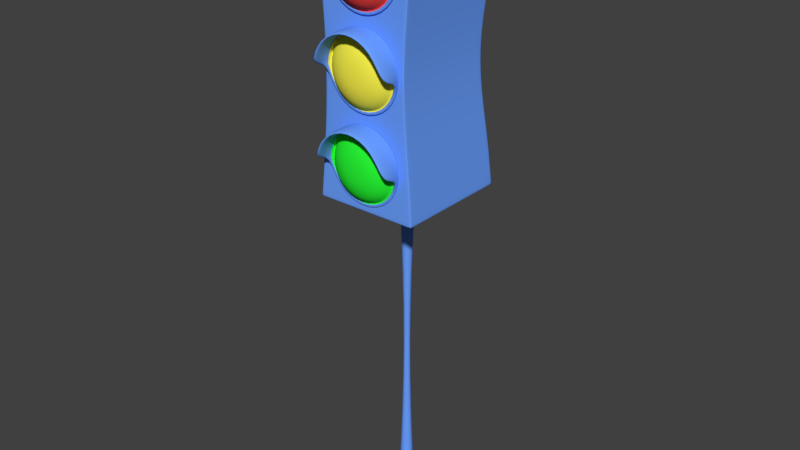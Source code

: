 # Source: Sem_foro_07.blend  (saved by Blender 2.79.0; exported with 4.5.12 LTS)
import bpy
from mathutils import Matrix  # noqa: F401  (used for matrix-valued properties, if any)

bpy.ops.wm.read_factory_settings(use_empty=True)
scene = bpy.context.scene
scene.name = 'Scene'

# ---- collections
col_collection_1 = bpy.data.collections.new('Collection 1'); scene.collection.children.link(col_collection_1)

# ---- materials (node trees are filled in below, after node groups)
mat_azul = bpy.data.materials.new('Azul')
mat_azul.alpha_threshold = 0.0
mat_azul.use_transparent_shadow = False
mat_azul.diffuse_color = (0.1481, 0.3534, 1.0, 1.0)
mat_azul.roughness = 0.5
mat_vermelho = bpy.data.materials.new('Vermelho')
mat_vermelho.alpha_threshold = 0.0
mat_vermelho.use_transparent_shadow = False
mat_vermelho.diffuse_color = (1.0, 0.06296, 0.05203, 1.0)
mat_vermelho.roughness = 0.5
mat_amarelo = bpy.data.materials.new('Amarelo')
mat_amarelo.alpha_threshold = 0.0
mat_amarelo.use_transparent_shadow = False
mat_amarelo.diffuse_color = (1.0, 0.9361, 0.07555, 1.0)
mat_amarelo.roughness = 0.5
mat_verde = bpy.data.materials.new('Verde')
mat_verde.alpha_threshold = 0.0
mat_verde.use_transparent_shadow = False
mat_verde.diffuse_color = (0.02304, 1.0, 0.0394, 1.0)
mat_verde.roughness = 0.5

# ---- material node trees

# ---- world
world_world = bpy.data.worlds.new('World'); scene.world = world_world
world_world.color = (0.05088, 0.05088, 0.05088)
world_world.use_sun_shadow = False
world_world.sun_shadow_jitter_overblur = 0.0
world_world.cycles.sampling_method = 'MANUAL'

# ---- meshes
me_cube_001 = bpy.data.meshes.new('Cube.001')
me_cube_001.from_pydata([(-0.7932, -0.8972, -1.0), (-0.7932, -0.8972, 1.0), (-0.7932, 0.9101, -1.0), (-0.7932, 0.91, 1.0), (0.7932, -0.8972, -1.0), (0.7931, -0.8972, 1.0), (0.7932, 0.9101, -1.0), (0.7931, 0.91, 1.0), (-3.111e-08, 0.125, -3.487), (-3.111e-08, 0.125, -0.9999), (0.08838, 0.08838, -3.487), (0.08839, 0.08839, -0.9999), (0.125, 2.173e-09, -3.487), (0.125, 2.173e-09, -0.9999), (0.08838, -0.08838, -3.487), (0.08839, -0.08839, -0.9999), (-4.203e-08, -0.125, -3.487), (-4.203e-08, -0.125, -0.9999), (-0.08838, -0.08838, -3.487), (-0.08839, -0.08839, -0.9999), (-0.125, 9.127e-09, -3.487), (-0.125, 9.127e-09, -0.9999), (-0.08838, 0.08838, -3.487), (-0.08839, 0.08839, -0.9999), (-1.751e-07, 0.6017, -3.563), (-1.751e-07, 0.6017, -3.487), (0.4254, 0.4254, -3.563), (0.4254, 0.4254, -3.487), (0.6017, -1.901e-08, -3.563), (0.6017, -1.901e-08, -3.487), (0.4254, -0.4254, -3.563), (0.4254, -0.4254, -3.487), (-2.277e-07, -0.6017, -3.563), (-2.277e-07, -0.6017, -3.487), (-0.4254, -0.4254, -3.563), (-0.4254, -0.4254, -3.487), (-0.6017, 1.447e-08, -3.563), (-0.6017, 1.447e-08, -3.487), (-0.4254, 0.4254, -3.563), (-0.4254, 0.4254, -3.487), (-1.751e-07, 0.6017, -3.489), (0.4254, 0.4254, -3.489), (0.6017, -1.901e-08, -3.489), (0.4254, -0.4254, -3.489), (-2.277e-07, -0.6017, -3.489), (-0.4254, -0.4254, -3.489), (-0.6017, 1.447e-08, -3.489), (-0.4254, 0.4254, -3.489), (0.4254, 0.4254, -3.561), (0.6017, -1.901e-08, -3.561), (0.4254, -0.4254, -3.561), (-2.277e-07, -0.6017, -3.561), (-0.4254, -0.4254, -3.561), (-0.6017, 1.447e-08, -3.561), (-0.4254, 0.4254, -3.561), (-1.751e-07, 0.6017, -3.561), (-3.111e-08, 0.125, -3.487), (0.08838, 0.08838, -3.487), (0.125, 2.173e-09, -3.487), (0.08838, -0.08838, -3.487), (-4.203e-08, -0.125, -3.487), (-0.08838, -0.08838, -3.487), (-0.125, 9.127e-09, -3.487), (-0.08838, 0.08838, -3.487), (-3.111e-08, 0.125, -1.004), (0.08838, 0.08838, -1.004), (0.125, 2.173e-09, -1.004), (0.08838, -0.08838, -1.004), (-4.203e-08, -0.125, -1.004), (-0.08838, -0.08838, -1.004), (-0.125, 9.127e-09, -1.004), (-0.08838, 0.08838, -1.004), (-0.7893, -0.8957, -0.97), (-0.7893, 0.9091, -0.97), (0.7893, 0.9092, -0.97), (0.7893, -0.8957, -0.97), (-0.7893, -0.8957, 0.9704), (-0.7893, 0.9091, 0.9704), (0.7893, 0.9092, 0.9704), (0.7893, -0.8957, 0.9704), (0.7694, 0.91, -1.0), (0.7693, 0.91, 1.0), (0.7694, -0.8971, -1.0), (0.7693, -0.8971, 1.0), (0.7656, -0.8956, -0.97), (0.7656, 0.9091, -0.97), (0.7656, -0.8956, 0.9704), (0.7656, 0.9091, 0.9704), (-0.7698, 0.91, -1.0), (-0.7697, -0.8971, 1.0), (-0.766, -0.8956, -0.97), (-0.766, -0.8956, 0.9704), (-0.7697, 0.91, 1.0), (-0.7698, -0.8971, -1.0), (-0.766, 0.9091, -0.97), (-0.766, 0.9091, 0.9704), (-0.7932, -0.8697, -1.0), (-0.7931, -0.8696, 1.0), (0.7932, -0.8697, -1.0), (0.7931, -0.8696, 1.0), (0.7893, -0.8681, -0.97), (-0.7893, -0.8681, -0.97), (0.7893, -0.8681, 0.9704), (-0.7893, -0.8681, 0.9704), (0.7693, -0.8696, 1.0), (0.7694, -0.8696, -1.0), (-0.7698, -0.8696, -1.0), (-0.7697, -0.8696, 1.0), (-0.7931, 0.8836, 1.0), (0.7932, 0.8836, -1.0), (-0.7893, 0.8827, -0.97), (-0.7893, 0.8827, 0.9704), (-0.7932, 0.8836, -1.0), (0.7931, 0.8836, 1.0), (0.7893, 0.8827, -0.97), (0.7893, 0.8827, 0.9704), (0.7693, 0.8835, 1.0), (0.7694, 0.8835, -1.0), (-0.7698, 0.8835, -1.0), (-0.7697, 0.8835, 1.0), (0.4134, -0.8857, 0.4433), (0.5848, -0.8857, 0.6501), (0.5064, -1.003, 0.6501), (-0.675, 0.7712, 0.3236), (-0.675, 0.7712, -0.3232), (0.675, 0.7712, 0.3236), (0.675, 0.7712, -0.3232), (0.675, -0.8789, 0.3236), (0.675, -0.8789, -0.3232), (-0.675, -0.8789, -0.3232), (-0.675, -0.8789, 0.3236), (0.6548, 0.771, 0.3236), (0.6548, 0.771, -0.3232), (0.6548, -0.879, 0.3236), (0.6548, -0.879, -0.3232), (-0.6551, 0.771, 0.3236), (-0.6551, 0.771, -0.3232), (-0.6551, -0.879, 0.3236), (-0.6551, -0.879, -0.3232), (-0.6749, -0.8522, 0.3236), (-0.6749, -0.8522, -0.3232), (0.6749, -0.8522, 0.3236), (0.6749, -0.8522, -0.3232), (0.6749, 0.7447, 0.3236), (0.6749, 0.7447, -0.3232), (-0.6749, 0.7447, 0.3236), (-0.6749, 0.7447, -0.3232), (0.2923, -1.088, 0.6501), (-0.000222, -1.12, 0.6501), (0.2066, -1.088, 0.7535), (0.358, -1.003, 0.8292), (0.4134, -0.8857, 0.857), (0.358, -1.003, 0.471), (0.2066, -1.088, 0.5467), (-0.000222, -0.8857, 0.3576), (-0.000222, -1.003, 0.3968), (-0.000222, -1.088, 0.5039), (-0.4139, -0.8857, 0.4433), (-0.3585, -1.003, 0.471), (-0.2071, -1.088, 0.5467), (-0.5852, -0.8857, 0.6501), (-0.5068, -1.003, 0.6501), (-0.2927, -1.088, 0.6501), (-0.4139, -0.8857, 0.857), (-0.3585, -1.003, 0.8292), (-0.2071, -1.088, 0.7535), (-0.000222, -0.8857, 0.9426), (-0.000222, -1.003, 0.9034), (-0.000222, -1.088, 0.7964), (0.4548, -0.8857, 0.4226), (0.6433, -0.8857, 0.6501), (0.4548, -0.8857, 0.8776), (-0.000222, -0.8857, 0.3284), (-0.4552, -0.8857, 0.4226), (-0.6437, -0.8857, 0.6501), (-0.4552, -0.8857, 0.8776), (-0.000222, -0.8857, 0.9719), (0.4134, -0.915, 0.4433), (0.5848, -0.915, 0.6501), (0.4134, -0.915, 0.857), (-0.000222, -0.915, 0.3576), (-0.4139, -0.915, 0.4433), (-0.5852, -0.915, 0.6501), (-0.4139, -0.915, 0.857), (-0.000222, -0.915, 0.9426), (0.4548, -0.915, 0.4226), (0.6433, -0.915, 0.6501), (0.4548, -0.915, 0.8776), (-0.000222, -0.915, 0.3284), (-0.4552, -0.915, 0.4226), (-0.6437, -0.915, 0.6501), (-0.4552, -0.915, 0.8776), (-0.000222, -0.915, 0.9719), (0.5848, -1.237, 0.6501), (0.4134, -1.237, 0.857), (-0.5852, -1.237, 0.6501), (-0.4139, -1.237, 0.857), (-0.000222, -1.237, 0.9426), (0.6433, -1.237, 0.6501), (0.4548, -1.237, 0.8776), (-0.6437, -1.237, 0.6501), (-0.4552, -1.237, 0.8776), (-0.000222, -1.237, 0.9719), (0.4134, -0.8857, -0.213), (0.5848, -0.8857, -0.006208), (0.5064, -1.003, -0.006208), (0.2923, -1.088, -0.006208), (-0.000222, -1.12, -0.006208), (0.2066, -1.088, 0.09721), (0.358, -1.003, 0.1729), (0.4134, -0.8857, 0.2006), (0.358, -1.003, -0.1853), (0.2066, -1.088, -0.1096), (-0.000222, -0.8857, -0.2987), (-0.000222, -1.003, -0.2595), (-0.000222, -1.088, -0.1525), (-0.4139, -0.8857, -0.213), (-0.3585, -1.003, -0.1853), (-0.2071, -1.088, -0.1096), (-0.5852, -0.8857, -0.006208), (-0.5068, -1.003, -0.006208), (-0.2927, -1.088, -0.006208), (-0.4139, -0.8857, 0.2006), (-0.3585, -1.003, 0.1729), (-0.2071, -1.088, 0.09721), (-0.000222, -0.8857, 0.2863), (-0.000222, -1.003, 0.2471), (-0.000222, -1.088, 0.14), (0.4548, -0.8857, -0.2337), (0.6433, -0.8857, -0.006208), (0.4548, -0.8857, 0.2213), (-0.000222, -0.8857, -0.328), (-0.4552, -0.8857, -0.2337), (-0.6437, -0.8857, -0.006208), (-0.4552, -0.8857, 0.2213), (-0.000222, -0.8857, 0.3155), (0.4134, -0.915, -0.213), (0.5848, -0.915, -0.006208), (0.4134, -0.915, 0.2006), (-0.000222, -0.915, -0.2987), (-0.4139, -0.915, -0.213), (-0.5852, -0.915, -0.006208), (-0.4139, -0.915, 0.2006), (-0.000222, -0.915, 0.2863), (0.4548, -0.915, -0.2337), (0.6433, -0.915, -0.006208), (0.4548, -0.915, 0.2213), (-0.000222, -0.915, -0.328), (-0.4552, -0.915, -0.2337), (-0.6437, -0.915, -0.006208), (-0.4552, -0.915, 0.2213), (-0.000222, -0.915, 0.3155), (0.5848, -1.237, -0.006208), (0.4134, -1.237, 0.2006), (-0.5852, -1.237, -0.006208), (-0.4139, -1.237, 0.2006), (-0.000222, -1.237, 0.2863), (0.6433, -1.237, -0.006208), (0.4548, -1.237, 0.2213), (-0.6437, -1.237, -0.006208), (-0.4552, -1.237, 0.2213), (-0.000222, -1.237, 0.3155), (0.4134, -0.8857, -0.8692), (0.5848, -0.8857, -0.6624), (0.5064, -1.003, -0.6624), (0.2923, -1.088, -0.6624), (-0.000222, -1.12, -0.6624), (0.2066, -1.088, -0.559), (0.358, -1.003, -0.4833), (0.4134, -0.8857, -0.4555), (0.358, -1.003, -0.8415), (0.2066, -1.088, -0.7658), (-0.000222, -0.8857, -0.9549), (-0.000222, -1.003, -0.9157), (-0.000222, -1.088, -0.8086), (-0.4139, -0.8857, -0.8692), (-0.3585, -1.003, -0.8415), (-0.2071, -1.088, -0.7658), (-0.5852, -0.8857, -0.6624), (-0.5068, -1.003, -0.6624), (-0.2927, -1.088, -0.6624), (-0.4139, -0.8857, -0.4555), (-0.3585, -1.003, -0.4833), (-0.2071, -1.088, -0.559), (-0.000222, -0.8857, -0.3699), (-0.000222, -1.003, -0.4091), (-0.000222, -1.088, -0.5161), (0.4548, -0.8857, -0.8899), (0.6433, -0.8857, -0.6624), (0.4548, -0.8857, -0.4349), (-0.000222, -0.8857, -0.9841), (-0.4552, -0.8857, -0.8899), (-0.6437, -0.8857, -0.6624), (-0.4552, -0.8857, -0.4349), (-0.000222, -0.8857, -0.3406), (0.4134, -0.915, -0.8692), (0.5848, -0.915, -0.6624), (0.4134, -0.915, -0.4555), (-0.000222, -0.915, -0.9549), (-0.4139, -0.915, -0.8692), (-0.5852, -0.915, -0.6624), (-0.4139, -0.915, -0.4555), (-0.000222, -0.915, -0.3699), (0.4548, -0.915, -0.8899), (0.6433, -0.915, -0.6624), (0.4548, -0.915, -0.4349), (-0.000222, -0.915, -0.9841), (-0.4552, -0.915, -0.8899), (-0.6437, -0.915, -0.6624), (-0.4552, -0.915, -0.4349), (-0.000222, -0.915, -0.3406), (0.5848, -1.237, -0.6624), (0.4134, -1.237, -0.4555), (-0.5852, -1.237, -0.6624), (-0.4139, -1.237, -0.4555), (-0.000222, -1.237, -0.3699), (0.6433, -1.237, -0.6624), (0.4548, -1.237, -0.4349), (-0.6437, -1.237, -0.6624), (-0.4552, -1.237, -0.4349), (-0.000222, -1.237, -0.3406), (-0.6481, 0.7156, 0.000225), (0.6481, 0.7156, 0.000225), (0.6481, -0.8859, 0.000225), (-0.6481, -0.8859, 0.000225), (0.6287, 0.7155, 0.000225), (0.6287, -0.8859, 0.000225), (-0.629, 0.7155, 0.000225), (-0.629, -0.8859, 0.000225), (-0.648, -0.8595, 0.000225), (0.648, -0.8595, 0.000225), (0.648, 0.6891, 0.000225), (-0.648, 0.6891, 0.000225), (-0.7333, -0.8768, 0.647), (-0.7333, 0.8683, 0.647), (0.7333, 0.8683, 0.647), (0.7333, -0.8768, 0.647), (0.7113, 0.868, 0.647), (0.7113, -0.8768, 0.647), (-0.7117, 0.868, 0.647), (-0.7117, -0.8768, 0.647), (-0.7333, -0.8492, 0.647), (0.7332, -0.8492, 0.647), (0.7332, 0.8418, 0.647), (-0.7333, 0.8418, 0.647), (-0.7333, 0.8683, -0.6466), (0.7333, 0.8683, -0.6466), (0.7333, -0.8768, -0.6466), (0.7113, 0.868, -0.6466), (0.7113, -0.8768, -0.6466), (-0.7117, 0.868, -0.6466), (-0.7117, -0.8768, -0.6466), (-0.7333, -0.8492, -0.6466), (0.7332, -0.8492, -0.6466), (0.7332, 0.8418, -0.6466), (-0.7333, 0.8418, -0.6466), (-0.7333, -0.8768, -0.6466), (0.6252, 0.7512, 1.077), (0.2238, 0.2141, 0.9959), (0.6252, -0.7708, 1.077), (0.2238, -0.2339, 0.9959), (-0.6256, 0.7512, 1.077), (-0.2242, 0.2141, 0.9959), (-0.6256, -0.7708, 1.077), (-0.2242, -0.2339, 0.9959), (0.6252, -0.7708, 1.0), (0.6252, 0.7512, 1.0), (-0.6256, 0.7512, 1.0), (-0.6256, -0.7708, 1.0), (-0.6256, -0.7708, 1.001), (0.6252, -0.7708, 1.001), (0.6252, 0.7512, 1.001), (-0.6256, 0.7512, 1.001), (0.6252, -0.7566, 1.077), (-0.6256, -0.7566, 1.077), (-0.6256, -0.7566, 1.0), (0.6252, -0.7566, 1.0), (-0.6256, -0.7566, 1.001), (0.6252, -0.7566, 1.001), (-0.6256, 0.7394, 1.077), (-0.6256, 0.7394, 1.0), (-0.6256, 0.7394, 1.001), (0.6252, 0.7394, 1.077), (0.6252, 0.7394, 1.0), (0.6252, 0.7394, 1.001), (0.01279, 0.01279, -2.245), (0.01809, 1.908e-09, -2.245), (0.01279, -0.01279, -2.245), (-3.715e-08, -0.01809, -2.245), (-0.01279, -0.01279, -2.245), (-0.01809, 2.914e-09, -2.245), (-0.01279, 0.01279, -2.245), (-3.557e-08, 0.01809, -2.245)], [], [(111, 108, 3, 77), (87, 81, 7, 78), (102, 99, 5, 79), (91, 89, 1, 76), (105, 98, 4, 82), (107, 97, 1, 89), (64, 9, 11, 65), (65, 11, 13, 66), (66, 13, 15, 67), (67, 15, 17, 68), (68, 17, 19, 69), (69, 19, 21, 70), (70, 21, 23, 71), (71, 23, 9, 64), (40, 25, 27, 41), (41, 27, 29, 42), (42, 29, 31, 43), (43, 31, 33, 44), (44, 33, 35, 45), (45, 35, 37, 46), (27, 25, 39, 37, 35, 33, 31, 29), (46, 37, 39, 47), (47, 39, 25, 40), (24, 26, 28, 30, 32, 34, 36, 38), (54, 47, 40, 55), (53, 46, 47, 54), (52, 45, 46, 53), (51, 44, 45, 52), (50, 43, 44, 51), (49, 42, 43, 50), (48, 41, 42, 49), (55, 40, 41, 48), (24, 55, 48, 26), (26, 48, 49, 28), (28, 49, 50, 30), (30, 50, 51, 32), (32, 51, 52, 34), (34, 52, 53, 36), (36, 53, 54, 38), (38, 54, 55, 24), (22, 63, 56, 8), (20, 62, 63, 22), (18, 61, 62, 20), (16, 60, 61, 18), (14, 59, 60, 16), (12, 58, 59, 14), (10, 57, 58, 12), (8, 56, 57, 10), (391, 71, 64, 392), (390, 70, 71, 391), (389, 69, 70, 390), (388, 68, 69, 389), (387, 67, 68, 388), (386, 66, 67, 387), (385, 65, 66, 386), (392, 64, 65, 385), (93, 90, 72, 0), (98, 100, 75, 4), (80, 85, 74, 6), (112, 110, 73, 2), (340, 91, 76, 333), (342, 102, 79, 336), (337, 87, 78, 335), (344, 111, 77, 334), (339, 95, 87, 337), (336, 79, 86, 338), (88, 94, 85, 80), (4, 75, 84, 82), (99, 104, 83, 5), (106, 105, 82, 93), (79, 5, 83, 86), (95, 92, 81, 87), (77, 3, 92, 95), (96, 106, 93, 0), (2, 73, 94, 88), (334, 77, 95, 339), (338, 86, 91, 340), (82, 84, 90, 93), (104, 107, 89, 83), (86, 83, 89, 91), (116, 119, 107, 104), (112, 118, 106, 96), (118, 117, 105, 106), (113, 116, 104, 99), (333, 76, 103, 341), (343, 115, 102, 342), (0, 72, 101, 96), (109, 114, 100, 98), (119, 108, 97, 107), (117, 109, 98, 105), (115, 113, 99, 102), (76, 1, 97, 103), (78, 7, 113, 115), (80, 6, 109, 117), (92, 3, 108, 119), (6, 74, 114, 109), (335, 78, 115, 343), (7, 81, 116, 113), (88, 80, 117, 118), (2, 88, 118, 112), (81, 92, 119, 116), (341, 103, 111, 344), (96, 101, 110, 112), (103, 97, 108, 111), (153, 148, 156), (152, 153, 156, 155), (147, 148, 153), (352, 140, 146, 355), (329, 139, 145, 332), (346, 126, 144, 354), (322, 125, 143, 331), (354, 144, 142, 353), (331, 143, 141, 330), (356, 129, 140, 352), (324, 130, 139, 329), (349, 134, 138, 351), (326, 133, 137, 328), (345, 124, 136, 350), (321, 123, 135, 327), (347, 128, 134, 349), (323, 127, 133, 326), (350, 136, 132, 348), (327, 135, 131, 325), (355, 146, 124, 345), (332, 145, 123, 321), (348, 132, 126, 346), (325, 131, 125, 322), (353, 142, 128, 347), (330, 141, 127, 323), (351, 138, 129, 356), (328, 137, 130, 324), (121, 122, 152, 120), (149, 148, 147), (122, 147, 153, 152), (168, 148, 149), (166, 167, 150, 151), (120, 152, 155, 154), (150, 149, 147, 122), (151, 150, 122, 121), (167, 168, 149, 150), (156, 148, 159), (155, 156, 159, 158), (154, 155, 158, 157), (159, 148, 162), (157, 158, 161, 160), (158, 159, 162, 161), (162, 148, 165), (160, 161, 164, 163), (161, 162, 165, 164), (165, 148, 168), (163, 164, 167, 166), (164, 165, 168, 167), (176, 175, 191, 192), (160, 163, 183, 182), (175, 174, 190, 191), (174, 173, 189, 190), (173, 172, 188, 189), (163, 166, 184, 183), (154, 157, 181, 180), (166, 151, 179, 184), (190, 182, 195, 200), (178, 177, 185, 186), (186, 187, 199, 198), (182, 183, 196, 195), (180, 181, 189, 188), (177, 180, 188, 185), (181, 182, 190, 189), (187, 192, 202, 199), (120, 154, 180, 177), (151, 121, 178, 179), (171, 176, 192, 187), (169, 170, 186, 185), (157, 160, 182, 181), (170, 171, 187, 186), (172, 169, 185, 188), (121, 120, 177, 178), (195, 196, 201, 200), (196, 197, 202, 201), (197, 194, 199, 202), (194, 193, 198, 199), (183, 184, 197, 196), (191, 190, 200, 201), (184, 179, 194, 197), (192, 191, 201, 202), (178, 186, 198, 193), (179, 178, 193, 194), (212, 207, 215), (211, 212, 215, 214), (206, 207, 212), (204, 205, 211, 203), (208, 207, 206), (205, 206, 212, 211), (227, 207, 208), (225, 226, 209, 210), (203, 211, 214, 213), (209, 208, 206, 205), (210, 209, 205, 204), (226, 227, 208, 209), (215, 207, 218), (214, 215, 218, 217), (213, 214, 217, 216), (218, 207, 221), (216, 217, 220, 219), (217, 218, 221, 220), (221, 207, 224), (219, 220, 223, 222), (220, 221, 224, 223), (224, 207, 227), (222, 223, 226, 225), (223, 224, 227, 226), (235, 234, 250, 251), (219, 222, 242, 241), (234, 233, 249, 250), (233, 232, 248, 249), (232, 231, 247, 248), (222, 225, 243, 242), (213, 216, 240, 239), (225, 210, 238, 243), (249, 241, 254, 259), (237, 236, 244, 245), (245, 246, 258, 257), (241, 242, 255, 254), (239, 240, 248, 247), (236, 239, 247, 244), (240, 241, 249, 248), (246, 251, 261, 258), (203, 213, 239, 236), (210, 204, 237, 238), (230, 235, 251, 246), (228, 229, 245, 244), (216, 219, 241, 240), (229, 230, 246, 245), (231, 228, 244, 247), (204, 203, 236, 237), (254, 255, 260, 259), (255, 256, 261, 260), (256, 253, 258, 261), (253, 252, 257, 258), (242, 243, 256, 255), (250, 249, 259, 260), (243, 238, 253, 256), (251, 250, 260, 261), (237, 245, 257, 252), (238, 237, 252, 253), (271, 266, 274), (270, 271, 274, 273), (265, 266, 271), (263, 264, 270, 262), (267, 266, 265), (264, 265, 271, 270), (286, 266, 267), (284, 285, 268, 269), (262, 270, 273, 272), (268, 267, 265, 264), (269, 268, 264, 263), (285, 286, 267, 268), (274, 266, 277), (273, 274, 277, 276), (272, 273, 276, 275), (277, 266, 280), (275, 276, 279, 278), (276, 277, 280, 279), (280, 266, 283), (278, 279, 282, 281), (279, 280, 283, 282), (283, 266, 286), (281, 282, 285, 284), (282, 283, 286, 285), (294, 293, 309, 310), (278, 281, 301, 300), (293, 292, 308, 309), (292, 291, 307, 308), (291, 290, 306, 307), (281, 284, 302, 301), (272, 275, 299, 298), (284, 269, 297, 302), (308, 300, 313, 318), (296, 295, 303, 304), (304, 305, 317, 316), (300, 301, 314, 313), (298, 299, 307, 306), (295, 298, 306, 303), (299, 300, 308, 307), (305, 310, 320, 317), (262, 272, 298, 295), (269, 263, 296, 297), (289, 294, 310, 305), (287, 288, 304, 303), (275, 278, 300, 299), (288, 289, 305, 304), (290, 287, 303, 306), (263, 262, 295, 296), (313, 314, 319, 318), (314, 315, 320, 319), (315, 312, 317, 320), (312, 311, 316, 317), (301, 302, 315, 314), (309, 308, 318, 319), (302, 297, 312, 315), (310, 309, 319, 320), (296, 304, 316, 311), (297, 296, 311, 312), (138, 328, 324, 129), (142, 330, 323, 128), (132, 325, 322, 126), (146, 332, 321, 124), (136, 327, 325, 132), (128, 323, 326, 134), (124, 321, 327, 136), (134, 326, 328, 138), (129, 324, 329, 140), (144, 331, 330, 142), (126, 322, 331, 144), (140, 329, 332, 146), (139, 341, 344, 145), (125, 335, 343, 143), (143, 343, 342, 141), (130, 333, 341, 139), (133, 338, 340, 137), (123, 334, 339, 135), (127, 336, 338, 133), (135, 339, 337, 131), (145, 344, 334, 123), (131, 337, 335, 125), (141, 342, 336, 127), (137, 340, 333, 130), (90, 351, 356, 72), (100, 353, 347, 75), (85, 348, 346, 74), (110, 355, 345, 73), (94, 350, 348, 85), (75, 347, 349, 84), (73, 345, 350, 94), (84, 349, 351, 90), (72, 356, 352, 101), (114, 354, 353, 100), (74, 346, 354, 114), (101, 352, 355, 110), (373, 374, 363, 359), (362, 358, 360, 364), (370, 359, 363, 369), (378, 373, 359, 370), (372, 361, 357, 371), (381, 379, 361, 372), (380, 381, 372, 367), (367, 372, 371, 366), (376, 378, 370, 365), (365, 370, 369, 368), (383, 384, 378, 376), (368, 369, 377, 375), (369, 363, 374, 377), (384, 382, 373, 378), (382, 379, 374, 373), (357, 361, 379, 382), (371, 357, 382, 384), (366, 371, 384, 383), (375, 377, 381, 380), (377, 374, 379, 381), (56, 392, 385, 57), (57, 385, 386, 58), (58, 386, 387, 59), (59, 387, 388, 60), (60, 388, 389, 61), (61, 389, 390, 62), (62, 390, 391, 63), (63, 391, 392, 56)])
me_cube_001.polygons.foreach_set('use_smooth', [True] * 366)
me_cube_001.polygons.foreach_set('material_index', [0, 0, 0, 0, 0, 0, 0, 0, 0, 0, 0, 0, 0, 0, 0, 0, 0, 0, 0, 0, 0, 0, 0, 0, 0, 0, 0, 0, 0, 0, 0, 0, 0, 0, 0, 0, 0, 0, 0, 0, 0, 0, 0, 0, 0, 0, 0, 0, 0, 0, 0, 0, 0, 0, 0, 0, 0, 0, 0, 0, 0, 0, 0, 0, 0, 0, 0, 0, 0, 0, 0, 0, 0, 0, 0, 0, 0, 0, 0, 0, 0, 0, 0, 0, 0, 0, 0, 0, 0, 0, 0, 0, 0, 0, 0, 0, 0, 0, 0, 0, 0, 0, 0, 0, 1, 1, 1, 0, 0, 0, 0, 0, 0, 0, 0, 0, 0, 0, 0, 0, 0, 0, 0, 0, 0, 0, 0, 0, 0, 0, 0, 1, 1, 1, 1, 1, 1, 1, 1, 1, 1, 1, 1, 1, 1, 1, 1, 1, 1, 1, 1, 1, 0, 1, 0, 0, 0, 1, 1, 1, 0, 0, 0, 0, 0, 0, 0, 0, 1, 1, 0, 0, 1, 0, 0, 1, 0, 0, 0, 0, 0, 0, 0, 0, 0, 0, 2, 2, 2, 2, 2, 2, 2, 2, 2, 2, 2, 2, 2, 2, 2, 2, 2, 2, 2, 2, 2, 2, 2, 2, 0, 2, 0, 0, 0, 2, 2, 2, 0, 0, 0, 0, 0, 0, 0, 0, 2, 2, 0, 0, 2, 0, 0, 2, 0, 0, 0, 0, 0, 0, 0, 0, 0, 0, 3, 3, 3, 3, 3, 3, 3, 3, 3, 3, 3, 3, 3, 3, 3, 3, 3, 3, 3, 3, 3, 3, 3, 3, 0, 3, 0, 0, 0, 3, 3, 3, 0, 0, 0, 0, 0, 0, 0, 0, 3, 3, 0, 0, 3, 0, 0, 3, 0, 0, 0, 0, 0, 0, 0, 0, 0, 0, 0, 0, 0, 0, 0, 0, 0, 0, 0, 0, 0, 0, 0, 0, 0, 0, 0, 0, 0, 0, 0, 0, 0, 0, 0, 0, 0, 0, 0, 0, 0, 0, 0, 0, 0, 0, 0, 0, 0, 0, 0, 0, 0, 0, 0, 0, 0, 0, 0, 0, 0, 0, 0, 0, 0, 0, 0, 0, 0, 0, 0, 0, 0, 0])
_uv = me_cube_001.uv_layers.new(name='UVMap')
_uv.uv.foreach_set('vector', [0.0, 0.0, 0.0, 0.0, 0.0, 0.0, 0.0, 0.0, 0.0, 0.0, 0.0, 0.0, 0.0, 0.0, 0.0, 0.0, 0.0, 0.0, 0.0, 0.0, 0.0, 0.0, 0.0, 0.0, 0.0, 0.0, 0.0, 0.0, 0.0, 0.0, 0.0, 0.0, 0.0, 0.0, 0.0, 0.0, 0.0, 0.0, 0.0, 0.0, 0.0, 0.0, 0.0, 0.0, 0.0, 0.0, 0.0, 0.0, 0.0, 0.0, 0.0, 0.0, 0.0, 0.0, 0.0, 0.0, 0.0, 0.0, 0.0, 0.0, 0.0, 0.0, 0.0, 0.0, 0.0, 0.0, 0.0, 0.0, 0.0, 0.0, 0.0, 0.0, 0.0, 0.0, 0.0, 0.0, 0.0, 0.0, 0.0, 0.0, 0.0, 0.0, 0.0, 0.0, 0.0, 0.0, 0.0, 0.0, 0.0, 0.0, 0.0, 0.0, 0.0, 0.0, 0.0, 0.0, 0.0, 0.0, 0.0, 0.0, 0.0, 0.0, 0.0, 0.0, 0.0, 0.0, 0.0, 0.0, 0.0, 0.0, 0.0, 0.0, 0.0, 0.0, 0.0, 0.0, 0.0, 0.0, 0.0, 0.0, 0.0, 0.0, 0.0, 0.0, 0.0, 0.0, 0.0, 0.0, 0.0, 0.0, 0.0, 0.0, 0.0, 0.0, 0.0, 0.0, 0.0, 0.0, 0.0, 0.0, 0.0, 0.0, 0.0, 0.0, 0.0, 0.0, 0.0, 0.0, 0.0, 0.0, 0.0, 0.0, 0.0, 0.0, 0.0, 0.0, 0.0, 0.0, 0.0, 0.0, 0.0, 0.0, 0.0, 0.0, 0.0, 0.0, 0.0, 0.0, 0.0, 0.0, 0.0, 0.0, 0.0, 0.0, 0.0, 0.0, 0.0, 0.0, 0.0, 0.0, 0.0, 0.0, 0.0, 0.0, 0.0, 0.0, 0.0, 0.0, 0.0, 0.0, 0.0, 0.0, 0.0, 0.0, 0.0, 0.0, 0.0, 0.0, 0.0, 0.0, 0.0, 0.0, 0.0, 0.0, 0.0, 0.0, 0.0, 0.0, 0.0, 0.0, 0.0, 0.0, 0.0, 0.0, 0.0, 0.0, 0.0, 0.0, 0.0, 0.0, 0.0, 0.0, 0.0, 0.0, 0.0, 0.0, 0.0, 0.0, 0.0, 0.0, 0.0, 0.0, 0.0, 0.0, 0.0, 0.0, 0.0, 0.0, 0.0, 0.0, 0.0, 0.0, 0.0, 0.0, 0.0, 0.0, 0.0, 0.0, 0.0, 0.0, 0.0, 0.0, 0.0, 0.0, 0.0, 0.0, 0.0, 0.0, 0.0, 0.0, 0.0, 0.0, 0.0, 0.0, 0.0, 0.0, 0.0, 0.0, 0.0, 0.0, 0.0, 0.0, 0.0, 0.0, 0.0, 0.0, 0.0, 0.0, 0.0, 0.0, 0.0, 0.0, 0.0, 0.0, 0.0, 0.0, 0.0, 0.0, 0.0, 0.0, 0.0, 0.0, 0.0, 0.0, 0.0, 0.0, 0.0, 0.0, 0.0, 0.0, 0.0, 0.0, 0.0, 0.0, 0.0, 0.0, 0.0, 0.0, 0.0, 0.0, 0.0, 0.0, 0.0, 0.0, 0.0, 0.0, 0.0, 0.0, 0.0, 0.0, 0.0, 0.0, 0.0, 0.0, 0.0, 0.0, 0.0, 0.0, 0.0, 0.0, 0.0, 0.0, 0.0, 0.0, 0.0, 0.0, 0.0, 0.0, 0.0, 0.0, 0.0, 0.0, 0.0, 0.0, 0.0, 0.0, 0.0, 0.0, 0.0, 0.0, 0.0, 0.0, 0.0, 0.0, 0.0, 0.0, 0.0, 0.0, 0.0, 0.0, 0.0, 0.0, 0.0, 0.0, 0.0, 0.0, 0.0, 0.0, 0.0, 0.0, 0.0, 0.0, 0.0, 0.0, 0.0, 0.0, 0.0, 0.0, 0.0, 0.0, 0.0, 0.0, 0.0, 0.0, 0.0, 0.0, 0.0, 0.0, 0.0, 0.0, 0.0, 0.0, 0.0, 0.0, 0.0, 0.0, 0.0, 0.0, 0.0, 0.0, 0.0, 0.0, 0.0, 0.0, 0.0, 0.0, 0.0, 0.0, 0.0, 0.0, 0.0, 0.0, 0.0, 0.0, 0.0, 0.0, 0.0, 0.0, 0.0, 0.0, 0.0, 0.0, 0.0, 0.0, 0.0, 0.0, 0.0, 0.0, 0.0, 0.0, 0.0, 0.0, 0.0, 0.0, 0.0, 0.0, 0.0, 0.0, 0.0, 0.0, 0.0, 0.0, 0.0, 0.0, 0.0, 0.0, 0.0, 0.0, 0.0, 0.0, 0.0, 0.0, 0.0, 0.0, 0.0, 0.0, 0.0, 0.0, 0.0, 0.0, 0.0, 0.0, 0.0, 0.0, 0.0, 0.0, 0.0, 0.0, 0.0, 0.0, 0.0, 0.0, 0.0, 0.0, 0.0, 0.0, 0.0, 0.0, 0.0, 0.0, 0.0, 0.0, 0.0, 0.0, 0.0, 0.0, 0.0, 0.0, 0.0, 0.0, 0.0, 0.0, 0.0, 0.0, 0.0, 0.0, 0.0, 0.0, 0.0, 0.0, 0.0, 0.0, 0.0, 0.0, 0.0, 0.0, 0.0, 0.0, 0.0, 0.0, 0.0, 0.0, 0.0, 0.0, 0.0, 0.0, 0.0, 0.0, 0.0, 0.0, 0.0, 0.0, 0.0, 0.0, 0.0, 0.0, 0.0, 0.0, 0.0, 0.0, 0.0, 0.0, 0.0, 0.0, 0.0, 0.0, 0.0, 0.0, 0.0, 0.0, 0.0, 0.0, 0.0, 0.0, 0.0, 0.0, 0.0, 0.0, 0.0, 0.0, 0.0, 0.0, 0.0, 0.0, 0.0, 0.0, 0.0, 0.0, 0.0, 0.0, 0.0, 0.0, 0.0, 0.0, 0.0, 0.0, 0.0, 0.0, 0.0, 0.0, 0.0, 0.0, 0.0, 0.0, 0.0, 0.0, 0.0, 0.0, 0.0, 0.0, 0.0, 0.0, 0.0, 0.0, 0.0, 0.0, 0.0, 0.0, 0.0, 0.0, 0.0, 0.0, 0.0, 0.0, 0.0, 0.0, 0.0, 0.0, 0.0, 0.0, 0.0, 0.0, 0.0, 0.0, 0.0, 0.0, 0.0, 0.0, 0.0, 0.0, 0.0, 0.0, 0.0, 0.0, 0.0, 0.0, 0.0, 0.0, 0.0, 0.0, 0.0, 0.0, 0.0, 0.0, 0.0, 0.0, 0.0, 0.0, 0.0, 0.0, 0.0, 0.0, 0.0, 0.0, 0.0, 0.0, 0.0, 0.0, 0.0, 0.0, 0.0, 0.0, 0.0, 0.0, 0.0, 0.0, 0.0, 0.0, 0.0, 0.0, 0.0, 0.0, 0.0, 0.0, 0.0, 0.0, 0.0, 0.0, 0.0, 0.0, 0.0, 0.0, 0.0, 0.0, 0.0, 0.0, 0.0, 0.0, 0.0, 0.0, 0.0, 0.0, 0.0, 0.0, 0.0, 0.0, 0.0, 0.0, 0.0, 0.0, 0.0, 0.0, 0.0, 0.0, 0.0, 0.0, 0.0, 0.0, 0.0, 0.0, 0.0, 0.0, 0.0, 0.0, 0.0, 0.0, 0.0, 0.0, 0.0, 0.0, 0.0, 0.0, 0.0, 0.0, 0.0, 0.0, 0.0, 0.0, 0.0, 0.0, 0.0, 0.0, 0.0, 0.0, 0.0, 0.0, 0.0, 0.0, 0.0, 0.0, 0.0, 0.0, 0.0, 0.0, 0.0, 0.0, 0.0, 0.0, 0.0, 0.0, 0.0, 0.0, 0.0, 0.0, 0.0, 0.0, 0.0, 0.0, 0.0, 0.0, 0.0, 0.0, 0.0, 0.0, 0.0, 0.0, 0.0, 0.0, 0.0, 0.0, 0.0, 0.0, 0.0, 0.0, 0.0, 0.0, 0.0, 0.0, 0.0, 0.0, 0.0, 0.0, 0.0, 0.0, 0.0, 0.0, 0.0, 0.0, 0.0, 0.0, 0.0, 0.0, 0.0, 0.0, 0.0, 0.0, 0.0, 0.0, 0.0, 0.0, 0.0, 0.0, 0.0, 0.0, 0.0, 0.0, 0.0, 0.0, 0.0, 0.0, 0.0, 0.0, 0.0, 0.0, 0.0, 0.0, 0.0, 0.0, 0.0, 0.0, 0.0, 0.0, 0.0, 0.0, 0.0, 0.0, 0.0, 0.0, 0.0, 0.0, 0.0, 0.0, 0.0, 0.0, 0.0, 0.0, 0.0, 0.0, 0.0, 0.0, 0.0, 0.0, 0.0, 0.0, 0.0, 0.0, 0.0, 0.0, 0.0, 0.0, 0.0, 0.0, 0.0, 0.0, 0.0, 0.0, 0.0, 0.0, 0.0, 0.0, 0.0, 0.0, 0.0, 0.0, 0.0, 0.0, 0.0, 0.0, 0.519, 0.3902, 0.5027, 0.4064, 0.5027, 0.3835, 0.5308, 0.3783, 0.519, 0.3902, 0.5027, 0.3835, 0.5027, 0.3667, 0.5257, 0.4064, 0.5027, 0.4064, 0.519, 0.3902, 0.0, 0.0, 0.0, 0.0, 0.0, 0.0, 0.0, 0.0, 0.0, 0.0, 0.0, 0.0, 0.0, 0.0, 0.0, 0.0, 0.0, 0.0, 0.0, 0.0, 0.0, 0.0, 0.0, 0.0, 0.0, 0.0, 0.0, 0.0, 0.0, 0.0, 0.0, 0.0, 0.0, 0.0, 0.0, 0.0, 0.0, 0.0, 0.0, 0.0, 0.0, 0.0, 0.0, 0.0, 0.0, 0.0, 0.0, 0.0, 0.0, 0.0, 0.0, 0.0, 0.0, 0.0, 0.0, 0.0, 0.0, 0.0, 0.0, 0.0, 0.0, 0.0, 0.0, 0.0, 0.0, 0.0, 0.0, 0.0, 0.0, 0.0, 0.0, 0.0, 0.0, 0.0, 0.0, 0.0, 0.0, 0.0, 0.0, 0.0, 0.0, 0.0, 0.0, 0.0, 0.0, 0.0, 0.0, 0.0, 0.0, 0.0, 0.0, 0.0, 0.0, 0.0, 0.0, 0.0, 0.0, 0.0, 0.0, 0.0, 0.0, 0.0, 0.0, 0.0, 0.0, 0.0, 0.0, 0.0, 0.0, 0.0, 0.0, 0.0, 0.0, 0.0, 0.0, 0.0, 0.0, 0.0, 0.0, 0.0, 0.0, 0.0, 0.0, 0.0, 0.0, 0.0, 0.0, 0.0, 0.0, 0.0, 0.0, 0.0, 0.0, 0.0, 0.0, 0.0, 0.0, 0.0, 0.0, 0.0, 0.0, 0.0, 0.0, 0.0, 0.0, 0.0, 0.0, 0.0, 0.0, 0.0, 0.0, 0.0, 0.0, 0.0, 0.0, 0.0, 0.0, 0.0, 0.0, 0.0, 0.0, 0.0, 0.0, 0.0, 0.0, 0.0, 0.0, 0.0, 0.0, 0.0, 0.0, 0.0, 0.0, 0.0, 0.0, 0.0, 0.0, 0.0, 0.0, 0.0, 0.0, 0.0, 0.0, 0.0, 0.0, 0.0, 0.0, 0.0, 0.0, 0.0, 0.0, 0.0, 0.5486, 0.4064, 0.5425, 0.4064, 0.5308, 0.3783, 0.5352, 0.374, 0.519, 0.4226, 0.5027, 0.4064, 0.5257, 0.4064, 0.5425, 0.4064, 0.5257, 0.4064, 0.519, 0.3902, 0.5308, 0.3783, 0.5027, 0.4293, 0.5027, 0.4064, 0.519, 0.4226, 0.5027, 0.4523, 0.5027, 0.4461, 0.5308, 0.4345, 0.5352, 0.4388, 0.5352, 0.374, 0.5308, 0.3783, 0.5027, 0.3667, 0.5027, 0.3605, 0.5308, 0.4345, 0.519, 0.4226, 0.5257, 0.4064, 0.5425, 0.4064, 0.5352, 0.4388, 0.5308, 0.4345, 0.5425, 0.4064, 0.5486, 0.4064, 0.5027, 0.4461, 0.5027, 0.4293, 0.519, 0.4226, 0.5308, 0.4345, 0.5027, 0.3835, 0.5027, 0.4064, 0.4865, 0.3902, 0.5027, 0.3667, 0.5027, 0.3835, 0.4865, 0.3902, 0.4747, 0.3783, 0.5027, 0.3605, 0.5027, 0.3667, 0.4747, 0.3783, 0.4703, 0.374, 0.4865, 0.3902, 0.5027, 0.4064, 0.4798, 0.4064, 0.4703, 0.374, 0.4747, 0.3783, 0.463, 0.4064, 0.4569, 0.4064, 0.4747, 0.3783, 0.4865, 0.3902, 0.4798, 0.4064, 0.463, 0.4064, 0.4798, 0.4064, 0.5027, 0.4064, 0.4865, 0.4226, 0.4569, 0.4064, 0.463, 0.4064, 0.4747, 0.4345, 0.4703, 0.4388, 0.463, 0.4064, 0.4798, 0.4064, 0.4865, 0.4226, 0.4747, 0.4345, 0.4865, 0.4226, 0.5027, 0.4064, 0.5027, 0.4293, 0.4703, 0.4388, 0.4747, 0.4345, 0.5027, 0.4461, 0.5027, 0.4523, 0.4747, 0.4345, 0.4865, 0.4226, 0.5027, 0.4293, 0.5027, 0.4461, 0.5023, 0.5146, 0.4209, 0.5149, 0.4209, 0.5079, 0.502, 0.508, 0.4504, 0.4064, 0.4657, 0.4434, 0.461, 0.4481, 0.4438, 0.4064, 0.4488, 0.4546, 0.4344, 0.4184, 0.4289, 0.4202, 0.4428, 0.4612, 0.4242, 0.4051, 0.4514, 0.3537, 0.4535, 0.3556, 0.4301, 0.4051, 0.4514, 0.3537, 0.5027, 0.3325, 0.5027, 0.3355, 0.4535, 0.3556, 0.4657, 0.4434, 0.5027, 0.4588, 0.5027, 0.4654, 0.461, 0.4481, 0.5027, 0.354, 0.4657, 0.3694, 0.461, 0.3647, 0.5027, 0.3474, 0.5027, 0.4588, 0.5398, 0.4434, 0.5445, 0.4481, 0.5027, 0.4654, 0.4301, 0.4051, 0.4367, 0.4051, 0.4367, 0.4051, 0.4332, 0.4051, 0.5688, 0.4051, 0.5482, 0.3603, 0.5511, 0.3573, 0.5754, 0.4048, 0.5818, 0.4141, 0.5637, 0.4583, 0.564, 0.4686, 0.5869, 0.4114, 0.4367, 0.4051, 0.456, 0.4518, 0.456, 0.4518, 0.4367, 0.4051, 0.5027, 0.3391, 0.456, 0.3584, 0.4535, 0.3556, 0.5027, 0.3355, 0.5482, 0.3603, 0.5027, 0.3391, 0.5027, 0.3355, 0.5511, 0.3573, 0.456, 0.3584, 0.4367, 0.4051, 0.4301, 0.4051, 0.4535, 0.3556, 0.5865, 0.506, 0.502, 0.508, 0.5023, 0.4987, 0.5865, 0.499, 0.5398, 0.3694, 0.5027, 0.354, 0.5027, 0.3474, 0.5445, 0.3647, 0.5398, 0.4434, 0.5551, 0.4064, 0.5617, 0.4064, 0.5445, 0.4481, 0.5869, 0.513, 0.5023, 0.5146, 0.502, 0.508, 0.5865, 0.506, 0.5541, 0.3537, 0.5788, 0.4048, 0.5754, 0.4048, 0.5511, 0.3573, 0.4657, 0.3694, 0.4504, 0.4064, 0.4438, 0.4064, 0.461, 0.3647, 0.5756, 0.4128, 0.5597, 0.4554, 0.5637, 0.4583, 0.5818, 0.4141, 0.5027, 0.3325, 0.5541, 0.3537, 0.5511, 0.3573, 0.5027, 0.3355, 0.5551, 0.4064, 0.5398, 0.3694, 0.5445, 0.3647, 0.5617, 0.4064, 0.4344, 0.4091, 0.4544, 0.4575, 0.4403, 0.4694, 0.4226, 0.4121, 0.4544, 0.4575, 0.5029, 0.4776, 0.5029, 0.4907, 0.4403, 0.4694, 0.5029, 0.4776, 0.5514, 0.4575, 0.564, 0.4686, 0.5029, 0.4907, 0.5514, 0.4575, 0.5715, 0.4091, 0.5869, 0.4114, 0.564, 0.4686, 0.456, 0.4518, 0.5027, 0.4712, 0.5027, 0.4712, 0.456, 0.4518, 0.4428, 0.4612, 0.4289, 0.4202, 0.4226, 0.4121, 0.4403, 0.4694, 0.5027, 0.4712, 0.5495, 0.4518, 0.5495, 0.4518, 0.5027, 0.4712, 0.502, 0.508, 0.4209, 0.5079, 0.4209, 0.4998, 0.5023, 0.4987, 0.5688, 0.4051, 0.5754, 0.4048, 0.5722, 0.405, 0.5688, 0.4051, 0.5495, 0.4518, 0.5688, 0.4051, 0.5688, 0.4051, 0.5495, 0.4518, 0.519, 0.3902, 0.5027, 0.4064, 0.5027, 0.3835, 0.5308, 0.3783, 0.519, 0.3902, 0.5027, 0.3835, 0.5027, 0.3667, 0.5257, 0.4064, 0.5027, 0.4064, 0.519, 0.3902, 0.5486, 0.4064, 0.5425, 0.4064, 0.5308, 0.3783, 0.5352, 0.374, 0.519, 0.4226, 0.5027, 0.4064, 0.5257, 0.4064, 0.5425, 0.4064, 0.5257, 0.4064, 0.519, 0.3902, 0.5308, 0.3783, 0.5027, 0.4293, 0.5027, 0.4064, 0.519, 0.4226, 0.5027, 0.4523, 0.5027, 0.4461, 0.5308, 0.4345, 0.5352, 0.4388, 0.5352, 0.374, 0.5308, 0.3783, 0.5027, 0.3667, 0.5027, 0.3605, 0.5308, 0.4345, 0.519, 0.4226, 0.5257, 0.4064, 0.5425, 0.4064, 0.5352, 0.4388, 0.5308, 0.4345, 0.5425, 0.4064, 0.5486, 0.4064, 0.5027, 0.4461, 0.5027, 0.4293, 0.519, 0.4226, 0.5308, 0.4345, 0.5027, 0.3835, 0.5027, 0.4064, 0.4865, 0.3902, 0.5027, 0.3667, 0.5027, 0.3835, 0.4865, 0.3902, 0.4747, 0.3783, 0.5027, 0.3605, 0.5027, 0.3667, 0.4747, 0.3783, 0.4703, 0.374, 0.4865, 0.3902, 0.5027, 0.4064, 0.4798, 0.4064, 0.4703, 0.374, 0.4747, 0.3783, 0.463, 0.4064, 0.4569, 0.4064, 0.4747, 0.3783, 0.4865, 0.3902, 0.4798, 0.4064, 0.463, 0.4064, 0.4798, 0.4064, 0.5027, 0.4064, 0.4865, 0.4226, 0.4569, 0.4064, 0.463, 0.4064, 0.4747, 0.4345, 0.4703, 0.4388, 0.463, 0.4064, 0.4798, 0.4064, 0.4865, 0.4226, 0.4747, 0.4345, 0.4865, 0.4226, 0.5027, 0.4064, 0.5027, 0.4293, 0.4703, 0.4388, 0.4747, 0.4345, 0.5027, 0.4461, 0.5027, 0.4523, 0.4747, 0.4345, 0.4865, 0.4226, 0.5027, 0.4293, 0.5027, 0.4461, 0.5023, 0.5146, 0.4209, 0.5149, 0.4209, 0.5079, 0.502, 0.508, 0.4504, 0.4064, 0.4657, 0.4434, 0.461, 0.4481, 0.4438, 0.4064, 0.4488, 0.4546, 0.4344, 0.4184, 0.4289, 0.4202, 0.4428, 0.4612, 0.4242, 0.4051, 0.4514, 0.3537, 0.4535, 0.3556, 0.4301, 0.4051, 0.4514, 0.3537, 0.5027, 0.3325, 0.5027, 0.3355, 0.4535, 0.3556, 0.4657, 0.4434, 0.5027, 0.4588, 0.5027, 0.4654, 0.461, 0.4481, 0.5027, 0.354, 0.4657, 0.3694, 0.461, 0.3647, 0.5027, 0.3474, 0.5027, 0.4588, 0.5398, 0.4434, 0.5445, 0.4481, 0.5027, 0.4654, 0.4301, 0.4051, 0.4367, 0.4051, 0.4367, 0.4051, 0.4332, 0.4051, 0.5688, 0.4051, 0.5482, 0.3603, 0.5511, 0.3573, 0.5754, 0.4048, 0.5818, 0.4141, 0.5637, 0.4583, 0.564, 0.4686, 0.5869, 0.4114, 0.4367, 0.4051, 0.456, 0.4518, 0.456, 0.4518, 0.4367, 0.4051, 0.5027, 0.3391, 0.456, 0.3584, 0.4535, 0.3556, 0.5027, 0.3355, 0.5482, 0.3603, 0.5027, 0.3391, 0.5027, 0.3355, 0.5511, 0.3573, 0.456, 0.3584, 0.4367, 0.4051, 0.4301, 0.4051, 0.4535, 0.3556, 0.5865, 0.506, 0.502, 0.508, 0.5023, 0.4987, 0.5865, 0.499, 0.5398, 0.3694, 0.5027, 0.354, 0.5027, 0.3474, 0.5445, 0.3647, 0.5398, 0.4434, 0.5551, 0.4064, 0.5617, 0.4064, 0.5445, 0.4481, 0.5869, 0.513, 0.5023, 0.5146, 0.502, 0.508, 0.5865, 0.506, 0.5541, 0.3537, 0.5788, 0.4048, 0.5754, 0.4048, 0.5511, 0.3573, 0.4657, 0.3694, 0.4504, 0.4064, 0.4438, 0.4064, 0.461, 0.3647, 0.5756, 0.4128, 0.5597, 0.4554, 0.5637, 0.4583, 0.5818, 0.4141, 0.5027, 0.3325, 0.5541, 0.3537, 0.5511, 0.3573, 0.5027, 0.3355, 0.5551, 0.4064, 0.5398, 0.3694, 0.5445, 0.3647, 0.5617, 0.4064, 0.4344, 0.4091, 0.4544, 0.4575, 0.4403, 0.4694, 0.4226, 0.4121, 0.4544, 0.4575, 0.5029, 0.4776, 0.5029, 0.4907, 0.4403, 0.4694, 0.5029, 0.4776, 0.5514, 0.4575, 0.564, 0.4686, 0.5029, 0.4907, 0.5514, 0.4575, 0.5715, 0.4091, 0.5869, 0.4114, 0.564, 0.4686, 0.456, 0.4518, 0.5027, 0.4712, 0.5027, 0.4712, 0.456, 0.4518, 0.4428, 0.4612, 0.4289, 0.4202, 0.4226, 0.4121, 0.4403, 0.4694, 0.5027, 0.4712, 0.5495, 0.4518, 0.5495, 0.4518, 0.5027, 0.4712, 0.502, 0.508, 0.4209, 0.5079, 0.4209, 0.4998, 0.5023, 0.4987, 0.5688, 0.4051, 0.5754, 0.4048, 0.5722, 0.405, 0.5688, 0.4051, 0.5495, 0.4518, 0.5688, 0.4051, 0.5688, 0.4051, 0.5495, 0.4518, 0.519, 0.3902, 0.5027, 0.4064, 0.5027, 0.3835, 0.5308, 0.3783, 0.519, 0.3902, 0.5027, 0.3835, 0.5027, 0.3667, 0.5257, 0.4064, 0.5027, 0.4064, 0.519, 0.3902, 0.5486, 0.4064, 0.5425, 0.4064, 0.5308, 0.3783, 0.5352, 0.374, 0.519, 0.4226, 0.5027, 0.4064, 0.5257, 0.4064, 0.5425, 0.4064, 0.5257, 0.4064, 0.519, 0.3902, 0.5308, 0.3783, 0.5027, 0.4293, 0.5027, 0.4064, 0.519, 0.4226, 0.5027, 0.4523, 0.5027, 0.4461, 0.5308, 0.4345, 0.5352, 0.4388, 0.5352, 0.374, 0.5308, 0.3783, 0.5027, 0.3667, 0.5027, 0.3605, 0.5308, 0.4345, 0.519, 0.4226, 0.5257, 0.4064, 0.5425, 0.4064, 0.5352, 0.4388, 0.5308, 0.4345, 0.5425, 0.4064, 0.5486, 0.4064, 0.5027, 0.4461, 0.5027, 0.4293, 0.519, 0.4226, 0.5308, 0.4345, 0.5027, 0.3835, 0.5027, 0.4064, 0.4865, 0.3902, 0.5027, 0.3667, 0.5027, 0.3835, 0.4865, 0.3902, 0.4747, 0.3783, 0.5027, 0.3605, 0.5027, 0.3667, 0.4747, 0.3783, 0.4703, 0.374, 0.4865, 0.3902, 0.5027, 0.4064, 0.4798, 0.4064, 0.4703, 0.374, 0.4747, 0.3783, 0.463, 0.4064, 0.4569, 0.4064, 0.4747, 0.3783, 0.4865, 0.3902, 0.4798, 0.4064, 0.463, 0.4064, 0.4798, 0.4064, 0.5027, 0.4064, 0.4865, 0.4226, 0.4569, 0.4064, 0.463, 0.4064, 0.4747, 0.4345, 0.4703, 0.4388, 0.463, 0.4064, 0.4798, 0.4064, 0.4865, 0.4226, 0.4747, 0.4345, 0.4865, 0.4226, 0.5027, 0.4064, 0.5027, 0.4293, 0.4703, 0.4388, 0.4747, 0.4345, 0.5027, 0.4461, 0.5027, 0.4523, 0.4747, 0.4345, 0.4865, 0.4226, 0.5027, 0.4293, 0.5027, 0.4461, 0.5023, 0.5146, 0.4209, 0.5149, 0.4209, 0.5079, 0.502, 0.508, 0.4504, 0.4064, 0.4657, 0.4434, 0.461, 0.4481, 0.4438, 0.4064, 0.4488, 0.4546, 0.4344, 0.4184, 0.4289, 0.4202, 0.4428, 0.4612, 0.4242, 0.4051, 0.4514, 0.3537, 0.4535, 0.3556, 0.4301, 0.4051, 0.4514, 0.3537, 0.5027, 0.3325, 0.5027, 0.3355, 0.4535, 0.3556, 0.4657, 0.4434, 0.5027, 0.4588, 0.5027, 0.4654, 0.461, 0.4481, 0.5027, 0.354, 0.4657, 0.3694, 0.461, 0.3647, 0.5027, 0.3474, 0.5027, 0.4588, 0.5398, 0.4434, 0.5445, 0.4481, 0.5027, 0.4654, 0.4301, 0.4051, 0.4367, 0.4051, 0.4367, 0.4051, 0.4332, 0.4051, 0.5688, 0.4051, 0.5482, 0.3603, 0.5511, 0.3573, 0.5754, 0.4048, 0.5818, 0.4141, 0.5637, 0.4583, 0.564, 0.4686, 0.5869, 0.4114, 0.4367, 0.4051, 0.456, 0.4518, 0.456, 0.4518, 0.4367, 0.4051, 0.5027, 0.3391, 0.456, 0.3584, 0.4535, 0.3556, 0.5027, 0.3355, 0.5482, 0.3603, 0.5027, 0.3391, 0.5027, 0.3355, 0.5511, 0.3573, 0.456, 0.3584, 0.4367, 0.4051, 0.4301, 0.4051, 0.4535, 0.3556, 0.5865, 0.506, 0.502, 0.508, 0.5023, 0.4987, 0.5865, 0.499, 0.5398, 0.3694, 0.5027, 0.354, 0.5027, 0.3474, 0.5445, 0.3647, 0.5398, 0.4434, 0.5551, 0.4064, 0.5617, 0.4064, 0.5445, 0.4481, 0.5869, 0.513, 0.5023, 0.5146, 0.502, 0.508, 0.5865, 0.506, 0.5541, 0.3537, 0.5788, 0.4048, 0.5754, 0.4048, 0.5511, 0.3573, 0.4657, 0.3694, 0.4504, 0.4064, 0.4438, 0.4064, 0.461, 0.3647, 0.5756, 0.4128, 0.5597, 0.4554, 0.5637, 0.4583, 0.5818, 0.4141, 0.5027, 0.3325, 0.5541, 0.3537, 0.5511, 0.3573, 0.5027, 0.3355, 0.5551, 0.4064, 0.5398, 0.3694, 0.5445, 0.3647, 0.5617, 0.4064, 0.4344, 0.4091, 0.4544, 0.4575, 0.4403, 0.4694, 0.4226, 0.4121, 0.4544, 0.4575, 0.5029, 0.4776, 0.5029, 0.4907, 0.4403, 0.4694, 0.5029, 0.4776, 0.5514, 0.4575, 0.564, 0.4686, 0.5029, 0.4907, 0.5514, 0.4575, 0.5715, 0.4091, 0.5869, 0.4114, 0.564, 0.4686, 0.456, 0.4518, 0.5027, 0.4712, 0.5027, 0.4712, 0.456, 0.4518, 0.4428, 0.4612, 0.4289, 0.4202, 0.4226, 0.4121, 0.4403, 0.4694, 0.5027, 0.4712, 0.5495, 0.4518, 0.5495, 0.4518, 0.5027, 0.4712, 0.502, 0.508, 0.4209, 0.5079, 0.4209, 0.4998, 0.5023, 0.4987, 0.5688, 0.4051, 0.5754, 0.4048, 0.5722, 0.405, 0.5688, 0.4051, 0.5495, 0.4518, 0.5688, 0.4051, 0.5688, 0.4051, 0.5495, 0.4518, 0.0, 0.0, 0.0, 0.0, 0.0, 0.0, 0.0, 0.0, 0.0, 0.0, 0.0, 0.0, 0.0, 0.0, 0.0, 0.0, 0.0, 0.0, 0.0, 0.0, 0.0, 0.0, 0.0, 0.0, 0.0, 0.0, 0.0, 0.0, 0.0, 0.0, 0.0, 0.0, 0.0, 0.0, 0.0, 0.0, 0.0, 0.0, 0.0, 0.0, 0.0, 0.0, 0.0, 0.0, 0.0, 0.0, 0.0, 0.0, 0.0, 0.0, 0.0, 0.0, 0.0, 0.0, 0.0, 0.0, 0.0, 0.0, 0.0, 0.0, 0.0, 0.0, 0.0, 0.0, 0.0, 0.0, 0.0, 0.0, 0.0, 0.0, 0.0, 0.0, 0.0, 0.0, 0.0, 0.0, 0.0, 0.0, 0.0, 0.0, 0.0, 0.0, 0.0, 0.0, 0.0, 0.0, 0.0, 0.0, 0.0, 0.0, 0.0, 0.0, 0.0, 0.0, 0.0, 0.0, 0.0, 0.0, 0.0, 0.0, 0.0, 0.0, 0.0, 0.0, 0.0, 0.0, 0.0, 0.0, 0.0, 0.0, 0.0, 0.0, 0.0, 0.0, 0.0, 0.0, 0.0, 0.0, 0.0, 0.0, 0.0, 0.0, 0.0, 0.0, 0.0, 0.0, 0.0, 0.0, 0.0, 0.0, 0.0, 0.0, 0.0, 0.0, 0.0, 0.0, 0.0, 0.0, 0.0, 0.0, 0.0, 0.0, 0.0, 0.0, 0.0, 0.0, 0.0, 0.0, 0.0, 0.0, 0.0, 0.0, 0.0, 0.0, 0.0, 0.0, 0.0, 0.0, 0.0, 0.0, 0.0, 0.0, 0.0, 0.0, 0.0, 0.0, 0.0, 0.0, 0.0, 0.0, 0.0, 0.0, 0.0, 0.0, 0.0, 0.0, 0.0, 0.0, 0.0, 0.0, 0.0, 0.0, 0.0, 0.0, 0.0, 0.0, 0.0, 0.0, 0.0, 0.0, 0.0, 0.0, 0.0, 0.0, 0.0, 0.0, 0.0, 0.0, 0.0, 0.0, 0.0, 0.0, 0.0, 0.0, 0.0, 0.0, 0.0, 0.0, 0.0, 0.0, 0.0, 0.0, 0.0, 0.0, 0.0, 0.0, 0.0, 0.0, 0.0, 0.0, 0.0, 0.0, 0.0, 0.0, 0.0, 0.0, 0.0, 0.0, 0.0, 0.0, 0.0, 0.0, 0.0, 0.0, 0.0, 0.0, 0.0, 0.0, 0.0, 0.0, 0.0, 0.0, 0.0, 0.0, 0.0, 0.0, 0.0, 0.0, 0.0, 0.0, 0.0, 0.0, 0.0, 0.0, 0.0, 0.0, 0.0, 0.0, 0.0, 0.0, 0.0, 0.0, 0.0, 0.0, 0.0, 0.0, 0.0, 0.0, 0.0, 0.0, 0.0, 0.0, 0.0, 0.0, 0.0, 0.0, 0.0, 0.0, 0.0, 0.0, 0.0, 0.0, 0.0, 0.0, 0.0, 0.0, 0.0, 0.0, 0.0, 0.0, 0.0, 0.0, 0.0, 0.0, 0.0, 0.0, 0.0, 0.0, 0.0, 0.0, 0.0, 0.0, 0.0, 0.0, 0.0, 0.0, 0.0, 0.0, 0.0, 0.0, 0.0, 0.0, 0.0, 0.0, 0.0, 0.0, 0.0, 0.0, 0.0, 0.0, 0.0, 0.0, 0.0, 0.0, 0.0, 0.0, 0.0, 0.0, 0.0, 0.0, 0.0, 0.0, 0.0, 0.0, 0.0, 0.0, 0.0, 0.0, 0.0, 0.0, 0.0, 0.0, 0.0, 0.0, 0.0, 0.0, 0.0, 0.0, 0.0, 0.0, 0.0, 0.0, 0.0, 0.0, 0.0, 0.0, 0.0, 0.0, 0.0, 0.0, 0.0, 0.0, 0.0, 0.0, 0.0, 0.0, 0.0, 0.0, 0.0, 0.0, 0.0, 0.0, 0.0, 0.0, 0.0, 0.0, 0.0, 0.0, 0.0, 0.0, 0.0, 0.0, 0.0, 0.0, 0.0, 0.0, 0.0, 0.0, 0.0, 0.0, 0.0, 0.0, 0.0, 0.0, 0.0, 0.0, 0.0, 0.0, 0.0, 0.0, 0.0, 0.0, 0.0, 0.0, 0.0, 0.0, 0.0, 0.0, 0.0, 0.0, 0.0, 0.0, 0.0, 0.0, 0.0, 0.0, 0.0, 0.0, 0.0, 0.0, 0.0, 0.0, 0.0, 0.0, 0.0, 0.0, 0.0, 0.0, 0.0, 0.0, 0.0, 0.0, 0.0, 0.0, 0.0, 0.0, 0.0, 0.0, 0.0, 0.0, 0.0, 0.0, 0.0, 0.0, 0.0, 0.0, 0.0, 0.0, 0.0, 0.0, 0.0, 0.0, 0.0, 0.0, 0.0, 0.0, 0.0, 0.0, 0.0, 0.0, 0.0, 0.0, 0.0, 0.0, 0.0, 0.0, 0.0, 0.0, 0.0, 0.0, 0.0, 0.0, 0.0, 0.0, 0.0, 0.0, 0.0, 0.0, 0.0, 0.0, 0.0, 0.0, 0.0, 0.0, 0.0, 0.0, 0.0, 0.0, 0.0, 0.0, 0.0, 0.0, 0.0, 0.0, 0.0, 0.0, 0.0, 0.0, 0.0, 0.0, 0.0, 0.0, 0.0, 0.0, 0.0, 0.0, 0.0, 0.0, 0.0, 0.0, 0.0, 0.0])
me_cube_001.materials.append(mat_azul)
me_cube_001.materials.append(mat_vermelho)
me_cube_001.materials.append(mat_amarelo)
me_cube_001.materials.append(mat_verde)
me_cube_001.use_remesh_preserve_volume = False
me_cube_001.use_remesh_preserve_attributes = False
me_cube_001.use_mirror_vertex_groups = False
me_cube_001.update()

# ---- objects
ob_cube = bpy.data.objects.new('Cube', me_cube_001)

# ---- transforms, parenting, visibility, modifiers, constraints
ob_cube.location = (0.0, 0.0, 2.85)
ob_cube.scale = (0.4, 0.4, 0.8)
ob_cube.lineart.crease_threshold = 0.0
_m = ob_cube.modifiers.new('Subsurf', 'SUBSURF')
_m.uv_smooth = 'PRESERVE_CORNERS'
_m.quality = 2
_m.levels = 2
_m.show_only_control_edges = False

# ---- collection membership
col_collection_1.objects.link(ob_cube)

# ---- scene / render settings (as saved in the file)
scene.frame_start = 1; scene.frame_end = 250; scene.frame_set(1)
scene.render.engine = 'BLENDER_EEVEE_NEXT'
scene.render.resolution_percentage = 50
scene.render.dither_intensity = 0.0
scene.cycles.use_denoising = False
scene.cycles.samples = 128
scene.cycles.sampling_pattern = 'TABULATED_SOBOL'
scene.cycles.use_adaptive_sampling = False
scene.cycles.use_light_tree = False
scene.cycles.blur_glossy = 0.0
scene.cycles.sample_clamp_indirect = 0.0
scene.view_settings.view_transform = 'Standard'
bpy.context.view_layer.update()

# ---- added for rendering (the .blend has no active camera and no usable light): camera, sun
cam_auto = bpy.data.cameras.new('AutoCamera')
cam_auto.lens = 50.0
cam_auto.sensor_width = 36.0
cam_auto.clip_end = 1000.0
ob_auto_camera = bpy.data.objects.new('AutoCamera', cam_auto)
scene.collection.objects.link(ob_auto_camera)
ob_auto_camera.location = (3.57347, -4.35351, 4.71466)
ob_auto_camera.rotation_euler = (1.09748, -7.21219e-08, 0.694738)
scene.camera = ob_auto_camera
light_auto_sun = bpy.data.lights.new('AutoSun', 'SUN')
light_auto_sun.energy = 3.0
light_auto_sun.angle = 0.0523599
ob_auto_sun = bpy.data.objects.new('AutoSun', light_auto_sun)
scene.collection.objects.link(ob_auto_sun)
ob_auto_sun.rotation_euler = (0.872665, 0.174533, 0.523599)
bpy.context.view_layer.update()

